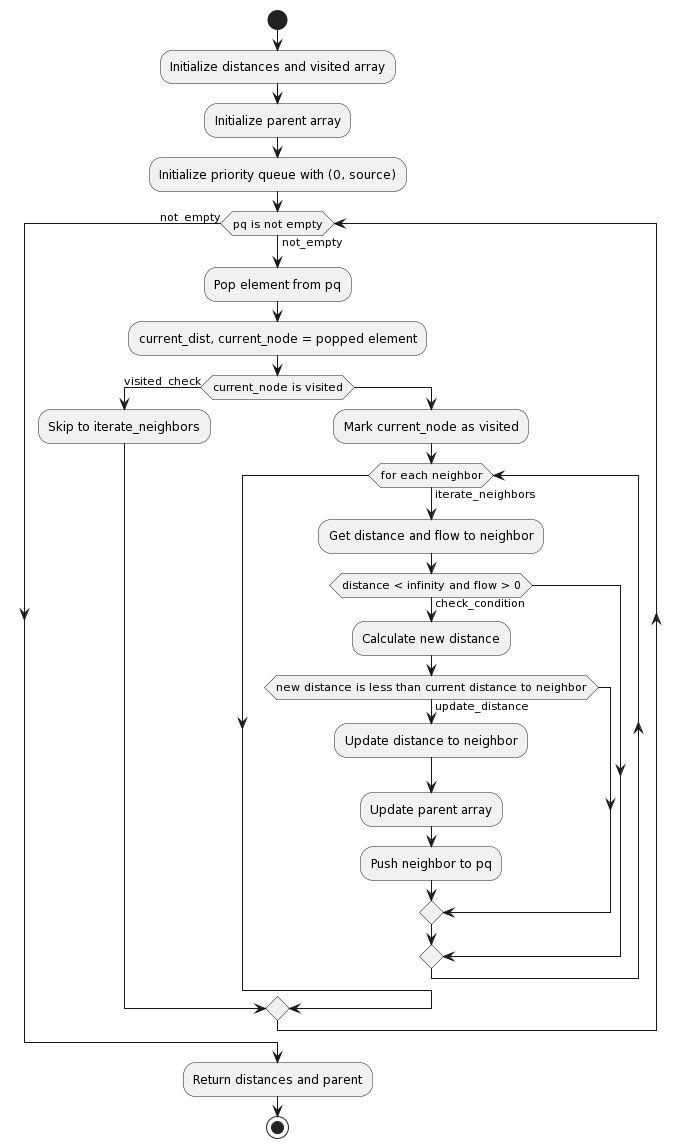

The diagram above was rendered by PlantUML. Its source (embedded in the PNG):
@startuml
start
:Initialize distances and visited array;
:Initialize parent array;
:Initialize priority queue with (0, source);
while (pq is not empty) is (not_empty)
    :Pop element from pq;
    :current_dist, current_node = popped element;
    if (current_node is visited) then (visited_check)
        :Skip to iterate_neighbors;
    else
        :Mark current_node as visited;
        while (for each neighbor) is (iterate_neighbors)
            :Get distance and flow to neighbor;
            if (distance < infinity and flow > 0) then (check_condition)
                :Calculate new distance;
                if (new distance is less than current distance to neighbor) then (update_distance)
                    :Update distance to neighbor;
                    :Update parent array;
                    :Push neighbor to pq;
                endif
            endif
        endwhile
    endif
endwhile (not_empty)
:Return distances and parent;
stop
@enduml